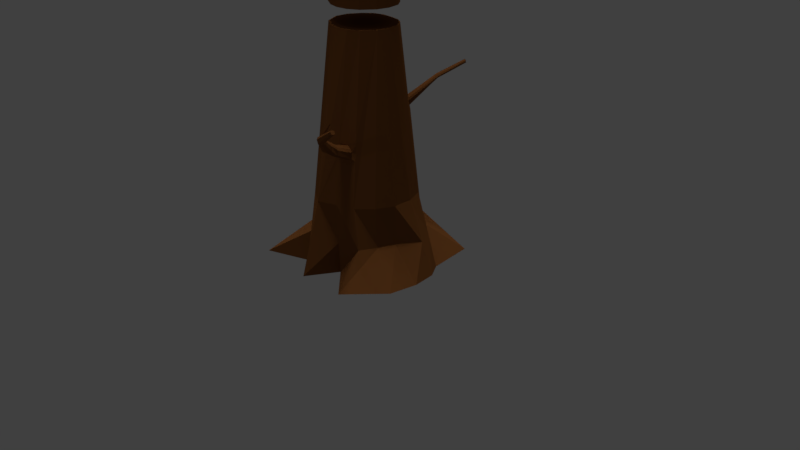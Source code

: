 # Source: Model_Tree_Trunk_001.blend  (saved by Blender 2.79.0; exported with 4.5.12 LTS)
import bpy
from mathutils import Matrix  # noqa: F401  (used for matrix-valued properties, if any)

bpy.ops.wm.read_factory_settings(use_empty=True)
scene = bpy.context.scene
scene.name = 'Scene'

# ---- collections
col_collection_1 = bpy.data.collections.new('Collection 1'); scene.collection.children.link(col_collection_1)

# ---- materials (node trees are filled in below, after node groups)
mat_material_001 = bpy.data.materials.new('Material.001')
mat_material_001.alpha_threshold = 0.0
mat_material_001.use_transparent_shadow = False
mat_material_001.roughness = 0.5
mat_material = bpy.data.materials.new('Material')
mat_material.alpha_threshold = 0.0
mat_material.use_transparent_shadow = False
mat_material.diffuse_color = (0.1845, 0.0676, 0.01883, 1.0)
mat_material.roughness = 0.5

# ---- material node trees

# ---- world
world_world = bpy.data.worlds.new('World'); scene.world = world_world
world_world.color = (0.05088, 0.05088, 0.05088)
world_world.use_sun_shadow = False
world_world.sun_shadow_jitter_overblur = 0.0
world_world.cycles.sampling_method = 'MANUAL'

# ---- cameras
cam_camera = bpy.data.cameras.new('Camera')
cam_camera.clip_end = 100.0
cam_camera.lens = 35.0
cam_camera.sensor_width = 32.0
cam_camera.sensor_height = 18.0
cam_camera.ortho_scale = 7.314
cam_camera.dof.focus_distance = 0.0
cam_camera.dof.aperture_fstop = 128.0

# ---- lights
light_point_003 = bpy.data.lights.new('Point.003', 'SUN')
light_point_003.transmission_factor = 0.0
light_point_003.angle = 0.1993
light_point_003.energy = 1.0
light_point_003.shadow_buffer_clip_start = 0.5
light_point_003.shadow_soft_size = 0.1
light_point_003.shadow_cascade_max_distance = 1000.0
light_point_002 = bpy.data.lights.new('Point.002', 'POINT')
light_point_002.transmission_factor = 0.0
light_point_002.energy = 100.0
light_point_002.shadow_buffer_clip_start = 0.5
light_point_002.shadow_soft_size = 0.1
light_point_002.shadow_maximum_resolution = 0.006
light_point_002.use_absolute_resolution = True
light_point_001 = bpy.data.lights.new('Point.001', 'POINT')
light_point_001.transmission_factor = 0.0
light_point_001.energy = 100.0
light_point_001.shadow_buffer_clip_start = 0.5
light_point_001.shadow_soft_size = 0.1
light_point_001.shadow_maximum_resolution = 0.006
light_point_001.use_absolute_resolution = True
light_point = bpy.data.lights.new('Point', 'POINT')
light_point.transmission_factor = 0.0
light_point.energy = 100.0
light_point.shadow_buffer_clip_start = 0.5
light_point.shadow_soft_size = 0.1
light_point.shadow_maximum_resolution = 0.006
light_point.use_absolute_resolution = True

# ---- meshes
me_sphere_002 = bpy.data.meshes.new('Sphere.002')
me_sphere_002.from_pydata([(0.04589, -0.1028, 0.06391), (0.07775, -0.08444, 0.06391), (0.1054, -0.04764, 0.06391), (0.1117, -0.01101, 0.06391), (0.1024, 0.03174, 0.06391), (0.07733, 0.06243, 0.06391), (0.05324, 0.07671, 0.06387), (0.02208, 0.08329, 0.06387), (-0.01679, 0.08719, 0.06384), (-0.04934, 0.07853, 0.06387), (-0.075, 0.05415, 0.06386), (-0.09526, 0.01799, 0.06389), (-0.09671, -0.02285, 0.06391), (-0.07049, -0.07129, 0.06391), (-0.02679, -0.09732, 0.06391), (0.009103, -0.1066, 0.06391), (0.03691, -0.07216, 0.7305), (0.05588, -0.05731, 0.7305), (0.07123, -0.03549, 0.7305), (0.07642, -0.01507, 0.7305), (0.07335, 0.01833, 0.7305), (0.05971, 0.04062, 0.7305), (0.04088, 0.04974, 0.7306), (0.01921, 0.05567, 0.7305), (-0.005517, 0.0565, 0.7305), (-0.02521, 0.04809, 0.7305), (-0.04165, 0.0325, 0.7306), (-0.05655, 0.006423, 0.7304), (-0.05979, -0.02046, 0.7303), (-0.04805, -0.05006, 0.7305), (-0.01985, -0.07111, 0.7305), (0.003705, -0.07473, 0.7305)], [], [(1, 2, 18, 17), (2, 3, 19, 18), (3, 4, 20, 19), (4, 5, 21, 20), (5, 6, 22, 21), (6, 7, 23, 22), (7, 8, 24, 23), (8, 9, 25, 24), (9, 10, 26, 25), (10, 11, 27, 26), (11, 27, 28, 12), (12, 28, 29, 13), (13, 14, 30, 29), (14, 15, 31, 30), (31, 15, 0, 16), (0, 1, 17, 16), (0, 15, 14, 13, 12, 11, 10, 9, 8, 7, 6, 5, 4, 3, 2, 1), (30, 31, 16, 17, 18, 19, 20, 21, 22, 23, 24, 25, 26, 27, 28, 29)])
me_sphere_002.polygons.foreach_set('material_index', [1, 1, 1, 1, 1, 1, 1, 1, 1, 1, 1, 1, 1, 1, 1, 1, 1, 1])
_uv = me_sphere_002.uv_layers.new(name='UVMap')
_uv.uv.foreach_set('vector', [0.5512, 0.2163, 0.5445, 0.2134, 0.5918, 0.07482, 0.6067, 0.07898, 0.5445, 0.2134, 0.535, 0.2098, 0.5764, 0.07174, 0.5918, 0.07482, 0.6627, 0.3113, 0.6564, 0.302, 0.7728, 0.2144, 0.7803, 0.228, 0.6564, 0.302, 0.6507, 0.2941, 0.765, 0.2008, 0.7728, 0.2144, 0.6507, 0.2941, 0.6431, 0.2851, 0.7557, 0.1867, 0.765, 0.2008, 0.6431, 0.2851, 0.6372, 0.2774, 0.7461, 0.174, 0.7557, 0.1867, 0.6372, 0.2774, 0.6309, 0.2702, 0.7337, 0.1595, 0.7461, 0.174, 0.6309, 0.2702, 0.6236, 0.2637, 0.7187, 0.1465, 0.7337, 0.1595, 0.6236, 0.2637, 0.6133, 0.2552, 0.7054, 0.1357, 0.7187, 0.1465, 0.6133, 0.2552, 0.6009, 0.2473, 0.6951, 0.1277, 0.7054, 0.1357, 0.6009, 0.2473, 0.6951, 0.1277, 0.6796, 0.1102, 0.5928, 0.2392, 0.5928, 0.2392, 0.6796, 0.1102, 0.6619, 0.1045, 0.5837, 0.2333, 0.5837, 0.2333, 0.5757, 0.2285, 0.6509, 0.0981, 0.6619, 0.1045, 0.5757, 0.2285, 0.5678, 0.2242, 0.6367, 0.09051, 0.6509, 0.0981, 0.6367, 0.09051, 0.5678, 0.2242, 0.5587, 0.2198, 0.6218, 0.08396, 0.5587, 0.2198, 0.5512, 0.2163, 0.6067, 0.07898, 0.6218, 0.08396, 0.2877, 0.5215, 0.298, 0.5256, 0.3077, 0.5266, 0.3173, 0.5235, 0.3276, 0.5175, 0.226, 0.008337, 0.2358, 0.02227, 0.2487, 0.02912, 0.2585, 0.03203, 0.2687, 0.03261, 0.2787, 0.03005, 0.2901, 0.02279, 0.2966, 0.01362, 0.2662, 0.503, 0.2731, 0.513, 0.2795, 0.5179, 0.6509, 0.0981, 0.6367, 0.09051, 0.6218, 0.08396, 0.6067, 0.07898, 0.5918, 0.07482, 0.7803, 0.228, 0.7728, 0.2144, 0.765, 0.2008, 0.7557, 0.1867, 0.7461, 0.174, 0.7337, 0.1595, 0.7187, 0.1465, 0.7054, 0.1357, 0.6951, 0.1277, 0.6796, 0.1102, 0.6619, 0.1045])
me_sphere_002.materials.append(mat_material_001)
me_sphere_002.materials.append(mat_material)
me_sphere_002.use_remesh_preserve_volume = False
me_sphere_002.use_remesh_preserve_attributes = False
me_sphere_002.use_mirror_vertex_groups = False
me_sphere_002.update()
me_sphere_001 = bpy.data.meshes.new('Sphere.001')
me_sphere_001.from_pydata([(0.0221, 0.0833, 0.05448), (0.05324, 0.07672, 0.05448), (0.07734, 0.06242, 0.05448), (0.1024, 0.03175, 0.05448), (0.1118, -0.01099, 0.05448), (0.1054, -0.04764, 0.05448), (0.07779, -0.08445, 0.05453), (0.0459, -0.1029, 0.05453), (0.009128, -0.1065, 0.05456), (-0.02677, -0.09735, 0.05453), (-0.07049, -0.07128, 0.05453), (-0.09672, -0.02285, 0.05451), (-0.09526, 0.01801, 0.05448), (-0.07501, 0.05416, 0.05448), (-0.04936, 0.07852, 0.05448), (-0.0168, 0.0872, 0.05448), (0.02614, 0.1151, -0.9453), (0.0688, 0.1061, -0.9453), (0.1018, 0.08643, -0.9453), (0.136, 0.04458, -0.9453), (0.1488, -0.01384, -0.9453), (0.1401, -0.06395, -0.9453), (0.1021, -0.1146, -0.9455), (0.05873, -0.1394, -0.9453), (0.008482, -0.1444, -0.9453), (-0.04059, -0.1319, -0.9453), (-0.1004, -0.09623, -0.9454), (-0.1362, -0.03008, -0.945), (-0.1342, 0.02574, -0.9448), (-0.1066, 0.07519, -0.9453), (-0.0715, 0.1085, -0.9453), (-0.02696, 0.1204, -0.9453), (0.1234, 0.03975, -0.5722), (0.1348, -0.01277, -0.5691), (0.1257, 0.03701, -0.651), (0.1353, -0.009322, -0.6528), (0.0089, -0.1199, -0.2987), (-0.0315, -0.1069, -0.2857), (-0.08105, -0.0801, -0.2987), (0.01575, -0.1175, -0.2144), (-0.03047, -0.1066, -0.2135), (-0.0785, -0.07797, -0.2136), (0.1353, 0.0158, -0.6622), (0.1231, 0.04412, -0.6118), (0.1354, -0.01632, -0.6076), (0.1291, 0.01349, -0.5548), (0.1458, -0.007333, -0.5752), (0.1432, 0.01361, -0.5615), (0.1486, -0.01009, -0.606), (0.1413, 0.03429, -0.5756), (0.1446, 0.03819, -0.6097), (0.1505, -0.002973, -0.636), (0.1506, 0.01556, -0.6461), (0.1475, 0.03324, -0.6393), (0.1877, 0.01402, -0.5753), (0.185, 0.02744, -0.5674), (0.1926, 0.01231, -0.5932), (0.1858, 0.04087, -0.5762), (0.1915, 0.04341, -0.5959), (0.197, 0.01696, -0.6108), (0.1985, 0.02885, -0.6166), (0.1962, 0.04029, -0.6132), (0.251, 0.03161, -0.5284), (0.2492, 0.04052, -0.5231), (0.2543, 0.03048, -0.5403), (0.2497, 0.04943, -0.529), (0.2535, 0.05111, -0.5421), (0.2572, 0.03357, -0.552), (0.2582, 0.04146, -0.5558), (0.2567, 0.04905, -0.5535), (0.3138, 0.05216, -0.4771), (0.315, 0.05877, -0.4743), (0.3154, 0.0481, -0.4849), (0.3173, 0.06277, -0.4789), (0.3198, 0.05978, -0.4877), (0.3177, 0.0466, -0.4929), (0.3201, 0.04987, -0.496), (0.321, 0.05533, -0.4951), (0.383, -0.007995, -0.4052), (0.3838, -0.003468, -0.4033), (0.3841, -0.01078, -0.4106), (0.3855, -0.0007332, -0.4065), (0.3871, -0.002779, -0.4125), (0.3857, -0.01181, -0.416), (0.3873, -0.009564, -0.4182), (0.388, -0.005828, -0.4176), (-0.04528, -0.1259, -0.2268), (-0.04501, -0.1206, -0.286), (-0.07538, -0.1026, -0.2248), (-0.07869, -0.1053, -0.2899), (-0.05958, -0.1172, -0.2129), (-0.08456, -0.1018, -0.258), (-0.04202, -0.1258, -0.2606), (-0.05982, -0.1099, -0.2959), (-0.05449, -0.09229, -0.1967), (-0.08595, -0.07752, -0.2557), (-0.05635, -0.09482, -0.2987), (-0.03106, -0.1081, -0.2561), (-0.08005, -0.1773, -0.2633), (-0.08561, -0.1751, -0.2817), (-0.1078, -0.1544, -0.2577), (-0.1089, -0.1602, -0.2812), (-0.09673, -0.1663, -0.2878), (-0.08438, -0.1652, -0.2271), (-0.07714, -0.1743, -0.2384), (-0.09612, -0.1536, -0.2349), (-0.1223, -0.22, -0.2512), (-0.1269, -0.219, -0.2627), (-0.1388, -0.204, -0.2469), (-0.1411, -0.2084, -0.2617), (-0.134, -0.2131, -0.2663), (-0.1225, -0.2109, -0.2283), (-0.1189, -0.2175, -0.2356), (-0.13, -0.2032, -0.233), (-0.1625, -0.2582, -0.2334), (-0.1654, -0.259, -0.2408), (-0.1767, -0.2539, -0.2305), (-0.1768, -0.2572, -0.2401), (-0.1713, -0.2578, -0.2431), (-0.1652, -0.2529, -0.2186), (-0.1612, -0.2555, -0.2233), (-0.1718, -0.2507, -0.2216), (-0.1818, -0.3196, -0.2131), (-0.1832, -0.32, -0.2166), (-0.1885, -0.3176, -0.2117), (-0.1886, -0.3191, -0.2162), (-0.186, -0.3194, -0.2177), (-0.1831, -0.3171, -0.2061), (-0.1812, -0.3183, -0.2083), (-0.1862, -0.3161, -0.2075), (0.005655, -0.1471, -0.2164), (0.00136, -0.1487, -0.2798), (-0.02777, -0.1443, -0.2507), (-0.02537, -0.1446, -0.2722), (-0.02347, -0.1382, -0.2175), (-0.01645, -0.1189, -0.2986), (-0.01436, -0.147, -0.2814), (0.0228, -0.1193, -0.2572), (0.01087, -0.1473, -0.252), (-0.009587, -0.107, -0.2082), (-0.01, -0.1464, -0.2106), (-0.00103, -0.164, -0.2411), (-0.0105, -0.1683, -0.2589), (-0.02735, -0.1586, -0.2374), (-0.02789, -0.1621, -0.2521), (-0.02138, -0.166, -0.2589), (-0.01116, -0.1557, -0.2114), (-0.001009, -0.1584, -0.2166), (-0.02063, -0.15, -0.2162)], [], [(34, 42, 35, 20, 19), (36, 135, 37, 25, 24), (37, 96, 38, 26, 25), (32, 45, 47, 49), (0, 15, 14, 13, 12, 11, 10, 9, 8, 7, 6, 5, 4, 3, 2, 1), (30, 31, 16, 17, 18, 19, 20, 21, 22, 23, 24, 25, 26, 27, 28, 29), (139, 40, 134, 140), (37, 97, 92, 87), (15, 31, 30, 14), (14, 30, 29, 13), (12, 28, 29, 13), (11, 27, 28, 12), (11, 27, 26, 38, 95, 41, 10), (36, 24, 23, 7, 8, 39, 137), (9, 10, 41, 94, 40), (8, 9, 40, 139, 39), (7, 23, 22, 6), (6, 22, 21, 5), (5, 21, 20, 35, 44, 33, 4), (33, 45, 32, 3, 4), (32, 43, 34, 19, 18, 2, 3), (2, 18, 17, 1), (31, 15, 0, 16), (1, 17, 16, 0), (53, 50, 58, 61), (44, 35, 51, 48), (43, 32, 49, 50), (34, 43, 50, 53), (42, 34, 53, 52), (35, 42, 52, 51), (33, 44, 48, 46), (45, 33, 46, 47), (59, 60, 68, 67), (52, 53, 61, 60), (50, 49, 57, 58), (47, 46, 54, 55), (49, 47, 55, 57), (48, 51, 59, 56), (51, 52, 60, 59), (46, 48, 56, 54), (65, 63, 71, 73), (54, 56, 64, 62), (61, 58, 66, 69), (60, 61, 69, 68), (58, 57, 65, 66), (55, 54, 62, 63), (57, 55, 63, 65), (56, 59, 67, 64), (76, 77, 85, 84), (64, 67, 75, 72), (67, 68, 76, 75), (62, 64, 72, 70), (69, 66, 74, 77), (68, 69, 77, 76), (66, 65, 73, 74), (63, 62, 70, 71), (81, 79, 78, 80, 83, 84, 85, 82), (74, 73, 81, 82), (71, 70, 78, 79), (73, 71, 79, 81), (72, 75, 83, 80), (75, 76, 84, 83), (70, 72, 80, 78), (77, 74, 82, 85), (86, 90, 103, 104), (40, 86, 92, 97), (40, 94, 90, 86), (41, 88, 90, 94), (37, 87, 93, 96), (89, 38, 96, 93), (38, 89, 91, 95), (88, 41, 95, 91), (101, 102, 110, 109), (91, 89, 101, 100), (92, 86, 104, 98), (90, 88, 105, 103), (93, 87, 99, 102), (89, 93, 102, 101), (87, 92, 98, 99), (88, 91, 100, 105), (111, 113, 121, 119), (105, 100, 108, 113), (104, 103, 111, 112), (100, 101, 109, 108), (98, 104, 112, 106), (103, 105, 113, 111), (102, 99, 107, 110), (99, 98, 106, 107), (114, 120, 128, 122), (110, 107, 115, 118), (107, 106, 114, 115), (109, 110, 118, 117), (113, 108, 116, 121), (112, 111, 119, 120), (108, 109, 117, 116), (106, 112, 120, 114), (128, 127, 129, 124, 125, 126, 123, 122), (119, 121, 129, 127), (118, 115, 123, 126), (115, 114, 122, 123), (117, 118, 126, 125), (121, 116, 124, 129), (120, 119, 127, 128), (116, 117, 125, 124), (133, 136, 145, 144), (137, 39, 130, 138), (135, 36, 131, 136), (40, 97, 132, 134), (97, 37, 133, 132), (37, 135, 136, 133), (36, 137, 138, 131), (39, 139, 140, 130), (147, 146, 148, 143, 144, 145, 142, 141), (131, 138, 141, 142), (138, 130, 147, 141), (130, 140, 146, 147), (132, 133, 144, 143), (140, 134, 148, 146), (134, 132, 143, 148), (136, 131, 142, 145)])
_uv = me_sphere_001.uv_layers.new(name='UVMap')
_uv.uv.foreach_set('vector', [0.7509, 0.2488, 0.7473, 0.2425, 0.7437, 0.2363, 0.7728, 0.2144, 0.7803, 0.228, 0.6566, 0.2425, 0.652, 0.2384, 0.6474, 0.2344, 0.7187, 0.1465, 0.7337, 0.1595, 0.6474, 0.2344, 0.6419, 0.2299, 0.6363, 0.2253, 0.7054, 0.1357, 0.7187, 0.1465, 0.7215, 0.2696, 0.718, 0.2639, 0.718, 0.2639, 0.7215, 0.2696, 0.2877, 0.5215, 0.298, 0.5256, 0.3077, 0.5266, 0.3173, 0.5235, 0.3276, 0.5175, 0.226, 0.008337, 0.2358, 0.02227, 0.2487, 0.02912, 0.2585, 0.03203, 0.2687, 0.03261, 0.2787, 0.03005, 0.2901, 0.02279, 0.2966, 0.01362, 0.2662, 0.503, 0.2731, 0.513, 0.2795, 0.5179, 0.6509, 0.0981, 0.6367, 0.09051, 0.6218, 0.08396, 0.6067, 0.07898, 0.5918, 0.07482, 0.7803, 0.228, 0.7728, 0.2144, 0.765, 0.2008, 0.7557, 0.1867, 0.7461, 0.174, 0.7337, 0.1595, 0.7187, 0.1465, 0.7054, 0.1357, 0.6951, 0.1277, 0.6796, 0.1102, 0.6619, 0.1045, 0.6396, 0.2527, 0.6355, 0.249, 0.6355, 0.249, 0.6396, 0.2527, 0.6474, 0.2344, 0.6415, 0.2417, 0.6415, 0.2417, 0.6474, 0.2344, 0.5678, 0.2242, 0.6367, 0.09051, 0.6509, 0.0981, 0.5757, 0.2285, 0.5757, 0.2285, 0.6509, 0.0981, 0.6619, 0.1045, 0.5837, 0.2333, 0.5928, 0.2392, 0.6796, 0.1102, 0.6619, 0.1045, 0.5837, 0.2333, 0.6009, 0.2473, 0.6951, 0.1277, 0.6796, 0.1102, 0.5928, 0.2392, 0.6009, 0.2473, 0.6951, 0.1277, 0.7054, 0.1357, 0.6363, 0.2253, 0.6306, 0.2328, 0.6248, 0.2403, 0.6133, 0.2552, 0.6566, 0.2425, 0.7337, 0.1595, 0.7461, 0.174, 0.6372, 0.2774, 0.6309, 0.2702, 0.6437, 0.2564, 0.6501, 0.2494, 0.6236, 0.2637, 0.6133, 0.2552, 0.6248, 0.2403, 0.6302, 0.2446, 0.6355, 0.249, 0.6309, 0.2702, 0.6236, 0.2637, 0.6355, 0.249, 0.6396, 0.2527, 0.6437, 0.2564, 0.6372, 0.2774, 0.7461, 0.174, 0.7557, 0.1867, 0.6431, 0.2851, 0.6431, 0.2851, 0.7557, 0.1867, 0.765, 0.2008, 0.6507, 0.2941, 0.6507, 0.2941, 0.765, 0.2008, 0.7728, 0.2144, 0.7437, 0.2363, 0.7292, 0.2472, 0.7146, 0.2582, 0.6564, 0.302, 0.7146, 0.2582, 0.718, 0.2639, 0.7215, 0.2696, 0.6627, 0.3113, 0.6564, 0.302, 0.5557, 0.1408, 0.5609, 0.1235, 0.5661, 0.1063, 0.5764, 0.07174, 0.5918, 0.07482, 0.5445, 0.2134, 0.535, 0.2098, 0.5445, 0.2134, 0.5918, 0.07482, 0.6067, 0.07898, 0.5512, 0.2163, 0.6367, 0.09051, 0.5678, 0.2242, 0.5587, 0.2198, 0.6218, 0.08396, 0.5512, 0.2163, 0.6067, 0.07898, 0.6218, 0.08396, 0.5587, 0.2198, 0.5661, 0.1063, 0.5609, 0.1235, 0.5609, 0.1235, 0.5661, 0.1063, 0.7292, 0.2472, 0.7437, 0.2363, 0.7437, 0.2363, 0.7292, 0.2472, 0.5609, 0.1235, 0.5557, 0.1408, 0.5557, 0.1408, 0.5609, 0.1235, 0.5661, 0.1063, 0.5609, 0.1235, 0.5609, 0.1235, 0.5661, 0.1063, 0.7473, 0.2425, 0.7509, 0.2488, 0.7509, 0.2488, 0.7473, 0.2425, 0.7437, 0.2363, 0.7473, 0.2425, 0.7473, 0.2425, 0.7437, 0.2363, 0.7146, 0.2582, 0.7292, 0.2472, 0.7292, 0.2472, 0.7146, 0.2582, 0.718, 0.2639, 0.7146, 0.2582, 0.7146, 0.2582, 0.718, 0.2639, 0.7437, 0.2363, 0.7473, 0.2425, 0.7473, 0.2425, 0.7437, 0.2363, 0.7473, 0.2425, 0.7509, 0.2488, 0.7509, 0.2488, 0.7473, 0.2425, 0.5609, 0.1235, 0.5557, 0.1408, 0.5557, 0.1408, 0.5609, 0.1235, 0.718, 0.2639, 0.7146, 0.2582, 0.7146, 0.2582, 0.718, 0.2639, 0.7215, 0.2696, 0.718, 0.2639, 0.718, 0.2639, 0.7215, 0.2696, 0.7292, 0.2472, 0.7437, 0.2363, 0.7437, 0.2363, 0.7292, 0.2472, 0.7437, 0.2363, 0.7473, 0.2425, 0.7473, 0.2425, 0.7437, 0.2363, 0.7146, 0.2582, 0.7292, 0.2472, 0.7292, 0.2472, 0.7146, 0.2582, 0.7215, 0.2696, 0.718, 0.2639, 0.718, 0.2639, 0.7215, 0.2696, 0.7146, 0.2582, 0.7292, 0.2472, 0.7292, 0.2472, 0.7146, 0.2582, 0.5661, 0.1063, 0.5609, 0.1235, 0.5609, 0.1235, 0.5661, 0.1063, 0.7473, 0.2425, 0.7509, 0.2488, 0.7509, 0.2488, 0.7473, 0.2425, 0.5609, 0.1235, 0.5557, 0.1408, 0.5557, 0.1408, 0.5609, 0.1235, 0.718, 0.2639, 0.7146, 0.2582, 0.7146, 0.2582, 0.718, 0.2639, 0.7215, 0.2696, 0.718, 0.2639, 0.718, 0.2639, 0.7215, 0.2696, 0.7292, 0.2472, 0.7437, 0.2363, 0.7437, 0.2363, 0.7292, 0.2472, 0.7473, 0.2425, 0.7509, 0.2488, 0.7509, 0.2488, 0.7473, 0.2425, 0.7292, 0.2472, 0.7437, 0.2363, 0.7437, 0.2363, 0.7292, 0.2472, 0.7437, 0.2363, 0.7473, 0.2425, 0.7473, 0.2425, 0.7437, 0.2363, 0.7146, 0.2582, 0.7292, 0.2472, 0.7292, 0.2472, 0.7146, 0.2582, 0.5661, 0.1063, 0.5609, 0.1235, 0.5609, 0.1235, 0.5661, 0.1063, 0.7473, 0.2425, 0.7509, 0.2488, 0.7509, 0.2488, 0.7473, 0.2425, 0.5609, 0.1235, 0.5557, 0.1408, 0.5557, 0.1408, 0.5609, 0.1235, 0.718, 0.2639, 0.7146, 0.2582, 0.7146, 0.2582, 0.718, 0.2639, 0.7215, 0.2696, 0.718, 0.2639, 0.7146, 0.2582, 0.7292, 0.2472, 0.7437, 0.2363, 0.7473, 0.2425, 0.7509, 0.2488, 0.7362, 0.2592, 0.5609, 0.1235, 0.5557, 0.1408, 0.5557, 0.1408, 0.5609, 0.1235, 0.718, 0.2639, 0.7146, 0.2582, 0.7146, 0.2582, 0.718, 0.2639, 0.7215, 0.2696, 0.718, 0.2639, 0.718, 0.2639, 0.7215, 0.2696, 0.7292, 0.2472, 0.7437, 0.2363, 0.7437, 0.2363, 0.7292, 0.2472, 0.7437, 0.2363, 0.7473, 0.2425, 0.7473, 0.2425, 0.7437, 0.2363, 0.7146, 0.2582, 0.7292, 0.2472, 0.7292, 0.2472, 0.7146, 0.2582, 0.5661, 0.1063, 0.5609, 0.1235, 0.5609, 0.1235, 0.5661, 0.1063, 0.6355, 0.249, 0.6302, 0.2446, 0.6302, 0.2446, 0.6355, 0.249, 0.6355, 0.249, 0.6355, 0.249, 0.6415, 0.2417, 0.6415, 0.2417, 0.6355, 0.249, 0.6302, 0.2446, 0.6302, 0.2446, 0.6355, 0.249, 0.6248, 0.2403, 0.6248, 0.2403, 0.6302, 0.2446, 0.6302, 0.2446, 0.6474, 0.2344, 0.6474, 0.2344, 0.6419, 0.2299, 0.6419, 0.2299, 0.6363, 0.2253, 0.6363, 0.2253, 0.6419, 0.2299, 0.6419, 0.2299, 0.6363, 0.2253, 0.6363, 0.2253, 0.6306, 0.2328, 0.6306, 0.2328, 0.6248, 0.2403, 0.6248, 0.2403, 0.6306, 0.2328, 0.6306, 0.2328, 0.6363, 0.2253, 0.6419, 0.2299, 0.6419, 0.2299, 0.6363, 0.2253, 0.6306, 0.2328, 0.6363, 0.2253, 0.6363, 0.2253, 0.6306, 0.2328, 0.6415, 0.2417, 0.6355, 0.249, 0.6355, 0.249, 0.6415, 0.2417, 0.6302, 0.2446, 0.6248, 0.2403, 0.6248, 0.2403, 0.6302, 0.2446, 0.6419, 0.2299, 0.6474, 0.2344, 0.6474, 0.2344, 0.6419, 0.2299, 0.6363, 0.2253, 0.6419, 0.2299, 0.6419, 0.2299, 0.6363, 0.2253, 0.6474, 0.2344, 0.6415, 0.2417, 0.6415, 0.2417, 0.6474, 0.2344, 0.6248, 0.2403, 0.6306, 0.2328, 0.6306, 0.2328, 0.6248, 0.2403, 0.6302, 0.2446, 0.6248, 0.2403, 0.6248, 0.2403, 0.6302, 0.2446, 0.6248, 0.2403, 0.6306, 0.2328, 0.6306, 0.2328, 0.6248, 0.2403, 0.6355, 0.249, 0.6302, 0.2446, 0.6302, 0.2446, 0.6355, 0.249, 0.6306, 0.2328, 0.6363, 0.2253, 0.6363, 0.2253, 0.6306, 0.2328, 0.6415, 0.2417, 0.6355, 0.249, 0.6355, 0.249, 0.6415, 0.2417, 0.6302, 0.2446, 0.6248, 0.2403, 0.6248, 0.2403, 0.6302, 0.2446, 0.6419, 0.2299, 0.6474, 0.2344, 0.6474, 0.2344, 0.6419, 0.2299, 0.6474, 0.2344, 0.6415, 0.2417, 0.6415, 0.2417, 0.6474, 0.2344, 0.6415, 0.2417, 0.6355, 0.249, 0.6355, 0.249, 0.6415, 0.2417, 0.6419, 0.2299, 0.6474, 0.2344, 0.6474, 0.2344, 0.6419, 0.2299, 0.6474, 0.2344, 0.6415, 0.2417, 0.6415, 0.2417, 0.6474, 0.2344, 0.6363, 0.2253, 0.6419, 0.2299, 0.6419, 0.2299, 0.6363, 0.2253, 0.6248, 0.2403, 0.6306, 0.2328, 0.6306, 0.2328, 0.6248, 0.2403, 0.6355, 0.249, 0.6302, 0.2446, 0.6302, 0.2446, 0.6355, 0.249, 0.6306, 0.2328, 0.6363, 0.2253, 0.6363, 0.2253, 0.6306, 0.2328, 0.6415, 0.2417, 0.6355, 0.249, 0.6355, 0.249, 0.6415, 0.2417, 0.6355, 0.249, 0.6302, 0.2446, 0.6248, 0.2403, 0.6306, 0.2328, 0.6363, 0.2253, 0.6419, 0.2299, 0.6474, 0.2344, 0.6415, 0.2417, 0.6302, 0.2446, 0.6248, 0.2403, 0.6248, 0.2403, 0.6302, 0.2446, 0.6419, 0.2299, 0.6474, 0.2344, 0.6474, 0.2344, 0.6419, 0.2299, 0.6474, 0.2344, 0.6415, 0.2417, 0.6415, 0.2417, 0.6474, 0.2344, 0.6363, 0.2253, 0.6419, 0.2299, 0.6419, 0.2299, 0.6363, 0.2253, 0.6248, 0.2403, 0.6306, 0.2328, 0.6306, 0.2328, 0.6248, 0.2403, 0.6355, 0.249, 0.6302, 0.2446, 0.6302, 0.2446, 0.6355, 0.249, 0.6306, 0.2328, 0.6363, 0.2253, 0.6363, 0.2253, 0.6306, 0.2328, 0.6474, 0.2344, 0.652, 0.2384, 0.652, 0.2384, 0.6474, 0.2344, 0.6501, 0.2494, 0.6437, 0.2564, 0.6437, 0.2564, 0.6501, 0.2494, 0.652, 0.2384, 0.6566, 0.2425, 0.6566, 0.2425, 0.652, 0.2384, 0.6355, 0.249, 0.6415, 0.2417, 0.6415, 0.2417, 0.6355, 0.249, 0.6415, 0.2417, 0.6474, 0.2344, 0.6474, 0.2344, 0.6415, 0.2417, 0.6474, 0.2344, 0.652, 0.2384, 0.652, 0.2384, 0.6474, 0.2344, 0.6566, 0.2425, 0.6501, 0.2494, 0.6501, 0.2494, 0.6566, 0.2425, 0.6437, 0.2564, 0.6396, 0.2527, 0.6396, 0.2527, 0.6437, 0.2564, 0.6437, 0.2564, 0.6396, 0.2527, 0.6355, 0.249, 0.6415, 0.2417, 0.6474, 0.2344, 0.652, 0.2384, 0.6566, 0.2425, 0.6501, 0.2494, 0.6566, 0.2425, 0.6501, 0.2494, 0.6501, 0.2494, 0.6566, 0.2425, 0.6501, 0.2494, 0.6437, 0.2564, 0.6437, 0.2564, 0.6501, 0.2494, 0.6437, 0.2564, 0.6396, 0.2527, 0.6396, 0.2527, 0.6437, 0.2564, 0.6415, 0.2417, 0.6474, 0.2344, 0.6474, 0.2344, 0.6415, 0.2417, 0.6396, 0.2527, 0.6355, 0.249, 0.6355, 0.249, 0.6396, 0.2527, 0.6355, 0.249, 0.6415, 0.2417, 0.6415, 0.2417, 0.6355, 0.249, 0.652, 0.2384, 0.6566, 0.2425, 0.6566, 0.2425, 0.652, 0.2384])
me_sphere_001.materials.append(mat_material)
me_sphere_001.use_remesh_preserve_volume = False
me_sphere_001.use_remesh_preserve_attributes = False
me_sphere_001.use_mirror_vertex_groups = False
me_sphere_001.update()
me_sphere = bpy.data.meshes.new('Sphere')
me_sphere.from_pydata([(0.0, -3.258e-07, -2.0), (0.0262, 0.1151, -1.0), (0.03806, 0.3222, -1.999), (0.06877, 0.1061, -1.0), (0.2505, 0.3302, -1.999), (0.1017, 0.08651, -1.0), (0.2762, 0.1279, -1.999), (0.136, 0.04459, -1.0), (0.3167, 0.06319, -1.999), (0.1488, -0.01384, -1.0), (0.3286, -0.03806, -1.999), (0.1401, -0.06393, -1.0), (0.3076, -0.161, -1.999), (0.1023, -0.1142, -1.0), (0.1712, -0.3141, -1.999), (0.05874, -0.1394, -1.0), (0.03806, -0.1913, -1.999), (0.008471, -0.1444, -1.0), (-0.03806, -0.3254, -1.999), (-0.0406, -0.1319, -1.0), (-0.1254, -0.2223, -1.999), (-0.1004, -0.09625, -1.0), (-0.3193, -0.2958, -1.999), (-0.1362, -0.03005, -1.0), (-0.2557, -0.07723, -1.999), (-0.1342, 0.02581, -1.0), (-0.3125, 0.04004, -1.999), (-0.1065, 0.07522, -1.0), (-0.2149, 0.142, -1.999), (-0.07148, 0.1085, -1.0), (-0.2581, 0.3271, -1.999), (-0.02698, 0.1204, -1.0), (-0.03806, 0.2882, -1.999), (0.04411, 0.2012, -1.689), (0.1184, 0.1736, -1.689), (0.1768, 0.1176, -1.689), (0.2086, 0.03994, -1.689), (0.2096, -0.04377, -1.689), (0.178, -0.1191, -1.689), (0.1183, -0.1787, -1.689), (0.04402, -0.2044, -1.689), (-0.03438, -0.2355, -1.689), (-0.1168, -0.1852, -1.689), (-0.157, -0.112, -1.689), (-0.1931, -0.06687, -1.687), (-0.1709, 0.03926, -1.716), (-0.1521, 0.1205, -1.689), (-0.1051, 0.1626, -1.689), (-0.03487, 0.1976, -1.689), (0.04077, 0.268, -1.86), (0.1359, 0.1814, -1.86), (0.2317, 0.1233, -1.86), (0.2683, 0.05277, -1.86), (0.2099, -0.04062, -1.86), (0.1827, -0.1115, -1.86), (0.1475, -0.1841, -1.86), (0.04073, -0.1972, -1.86), (-0.03641, -0.2851, -1.86), (-0.1215, -0.2057, -1.86), (-0.2015, -0.1401, -1.86), (-0.2276, -0.07259, -1.859), (-0.249, 0.03969, -1.893), (-0.1868, 0.1323, -1.86), (-0.1119, 0.2197, -1.86), (-0.03663, 0.2476, -1.86), (0.04457, 0.1602, -1.313), (0.08331, 0.1455, -1.308), (-0.03106, 0.1736, -1.495), (-0.09658, 0.1489, -1.508), (0.04775, -0.1879, -1.495), (0.1142, -0.1624, -1.495), (-0.09956, 0.1441, -1.463), (-0.0944, 0.1489, -1.463), (0.04101, 0.1583, -1.373), (0.09248, 0.151, -1.361), (-0.0322, 0.1715, -1.418), (-0.09598, 0.1457, -1.425), (-0.07119, 0.1564, -1.499), (-0.06788, 0.1676, -1.523), (-0.03385, 0.1727, -1.463), (-0.02667, 0.1785, -1.464), (-0.05986, 0.1551, -1.407), (-0.0632, 0.1584, -1.421), (0.04898, -0.1825, -1.431), (0.1129, -0.157, -1.431), (-0.0837, 0.1549, -1.489), (-0.03847, 0.1723, -1.492), (-0.08925, 0.147, -1.425), (-0.0413, 0.1681, -1.433), (0.07655, 0.1523, -1.32), (0.05107, 0.1586, -1.321), (0.05335, 0.1677, -1.349), (0.08056, 0.1571, -1.345), (0.1032, 0.2926, -1.246), (0.08916, 0.2994, -1.247), (0.08897, 0.3009, -1.26), (0.105, 0.2924, -1.26), (0.1316, 0.4273, -1.208), (0.1199, 0.4287, -1.209), (0.1234, 0.4329, -1.218), (0.1328, 0.4295, -1.217), (0.1079, 0.2909, -1.253), (0.08076, 0.1515, -1.33), (0.06356, 0.1498, -1.316), (0.09433, 0.2942, -1.244), (0.04754, 0.1648, -1.332), (0.08591, 0.2994, -1.253), (0.1194, 0.4321, -1.214), (0.128, 0.4312, -1.22), (0.09944, 0.2961, -1.262), (0.06855, 0.1659, -1.357), (0.1328, 0.4254, -1.214), (0.1251, 0.427, -1.204), (-0.06083, 0.2081, -1.443), (-0.0746, 0.1965, -1.435), (-0.1006, 0.1834, -1.458), (-0.09598, 0.1901, -1.474), (-0.05889, 0.2131, -1.462), (-0.06509, 0.2121, -1.479), (-0.08762, 0.1937, -1.481), (-0.09272, 0.1827, -1.436), (0.05884, -0.1767, -1.439), (0.09414, -0.1666, -1.448), (0.06054, -0.1855, -1.483), (0.1023, -0.1707, -1.485), (0.08058, -0.1694, -1.435), (0.08093, -0.1682, -1.426), (0.04576, -0.1872, -1.463), (0.0531, -0.1833, -1.455), (0.1018, -0.1654, -1.461), (0.1155, -0.1566, -1.464), (0.08257, -0.1786, -1.492), (0.08099, -0.1752, -1.503), (0.0673, 0.1529, -1.388), (0.03677, 0.1571, -1.348), (0.06293, 0.1489, -1.304), (0.08928, 0.1444, -1.334), (0.0982, -0.2433, -1.408), (0.1105, -0.2435, -1.417), (0.1081, -0.2641, -1.447), (0.1221, -0.255, -1.442), (0.08016, -0.2606, -1.423), (0.08997, -0.2688, -1.442), (0.1183, -0.2453, -1.426), (0.08219, -0.2514, -1.412), (0.1141, -0.2937, -1.376), (0.1261, -0.2895, -1.385), (0.1317, -0.3091, -1.416), (0.1417, -0.2959, -1.409), (0.1035, -0.3158, -1.392), (0.1161, -0.3197, -1.411), (0.1343, -0.2884, -1.393), (0.1019, -0.3066, -1.381), (0.1906, -0.3814, -1.314), (0.1964, -0.3769, -1.321), (0.2023, -0.3907, -1.341), (0.2058, -0.3796, -1.338), (0.1882, -0.3992, -1.322), (0.1955, -0.4005, -1.335), (0.2006, -0.3751, -1.328), (0.1858, -0.3928, -1.315), (0.331, -0.4393, -1.238), (0.334, -0.4369, -1.242), (0.3371, -0.4441, -1.252), (0.3389, -0.4383, -1.251), (0.3297, -0.4486, -1.242), (0.3336, -0.4493, -1.25), (0.3362, -0.436, -1.246), (0.3285, -0.4452, -1.239), (0.1505, -0.354, -1.342), (0.1548, -0.3404, -1.343), (0.1657, -0.3701, -1.33), (0.1714, -0.3595, -1.329), (0.1601, -0.3655, -1.335), (0.1631, -0.3499, -1.336), (0.1433, -0.3435, -1.347), (0.1758, -0.368, -1.328), (0.1786, -0.3522, -1.321), (0.1755, -0.3508, -1.324), (0.1663, -0.3507, -1.328), (0.1684, -0.3639, -1.321), (0.1782, -0.364, -1.318), (0.186, -0.3608, -1.316), (0.1837, -0.3567, -1.317), (0.1616, -0.3575, -1.327), (0.2149, -0.3559, -1.269), (0.2133, -0.3552, -1.27), (0.2113, -0.3546, -1.271), (0.2144, -0.3598, -1.268), (0.2162, -0.3611, -1.266), (0.2187, -0.3603, -1.266), (0.2175, -0.3582, -1.267), (0.2123, -0.3572, -1.27)], [], [(32, 64, 49, 2), (49, 33, 34, 50), (0, 32, 2), (49, 50, 4, 2), (31, 75, 81, 76, 29), (2, 4, 0), (50, 51, 6, 4), (5, 35, 34, 74, 136, 66, 3), (4, 6, 0), (51, 52, 8, 6), (9, 37, 36, 7), (6, 8, 0), (52, 53, 10, 8), (11, 38, 37, 9), (8, 10, 0), (13, 84, 130, 70, 39, 38, 11), (10, 12, 0), (53, 54, 12, 10), (17, 41, 40, 69, 127, 83, 15), (12, 14, 0), (54, 55, 14, 12), (14, 16, 0), (55, 56, 16, 14), (69, 40, 39, 70, 132), (18, 20, 0), (56, 57, 18, 16), (19, 42, 41, 17), (16, 18, 0), (57, 58, 20, 18), (21, 43, 42, 19), (58, 59, 22, 20), (23, 44, 43, 21), (20, 22, 0), (59, 60, 24, 22), (23, 44, 45, 25), (22, 24, 0), (60, 61, 26, 24), (25, 45, 46, 27), (24, 26, 0), (61, 62, 28, 26), (29, 76, 71, 68, 47, 46, 27), (26, 28, 0), (62, 63, 30, 28), (85, 72, 115, 116), (28, 30, 0), (63, 64, 32, 30), (7, 36, 35, 5), (30, 32, 0), (73, 133, 74, 34, 33), (48, 33, 49, 64), (63, 47, 48, 64), (62, 46, 47, 63), (61, 62, 46, 45), (60, 61, 45, 44), (59, 43, 44, 60), (58, 42, 43, 59), (57, 41, 42, 58), (56, 40, 41, 57), (55, 39, 40, 56), (54, 38, 39, 55), (53, 37, 38, 54), (52, 36, 37, 53), (51, 35, 36, 52), (50, 34, 35, 51), (1, 31, 29, 27, 25, 23, 21, 19, 17, 15, 13, 11, 9, 7, 5, 3), (1, 3, 66, 135, 65), (85, 68, 71, 72), (15, 83, 126, 84, 13), (48, 67, 80, 75, 31, 1, 65, 134, 73, 33), (67, 48, 47, 68, 78), (74, 92, 102, 136), (70, 130, 129, 124), (87, 72, 71, 76), (87, 76, 81, 82), (96, 109, 108, 100), (66, 136, 102, 89), (73, 91, 110, 133), (74, 133, 110, 92), (96, 100, 111, 101), (97, 93, 101, 111), (97, 112, 104, 93), (98, 112, 97, 111, 100, 108, 99, 107), (94, 104, 112, 98), (95, 106, 107, 99), (98, 107, 106, 94), (94, 106, 105, 90), (91, 105, 106, 95), (90, 103, 104, 94), (93, 104, 103, 89), (89, 102, 101, 93), (92, 96, 101, 102), (92, 110, 109, 96), (91, 95, 109, 110), (95, 99, 108, 109), (81, 75, 88, 82), (68, 85, 77, 78), (67, 78, 77, 86), (67, 86, 79, 80), (75, 80, 79, 88), (113, 117, 118, 119, 116, 115, 120, 114), (86, 77, 119, 118), (88, 79, 117, 113), (87, 82, 114, 120), (72, 87, 120, 115), (79, 86, 118, 117), (82, 88, 113, 114), (77, 85, 116, 119), (128, 123, 142, 141), (84, 122, 129, 130), (84, 126, 125, 122), (83, 121, 125, 126), (70, 124, 131, 132), (123, 69, 132, 131), (69, 123, 128, 127), (121, 83, 127, 128), (66, 89, 103, 135), (65, 135, 103, 90), (65, 90, 105, 134), (73, 134, 105, 91), (142, 139, 147, 150), (121, 128, 141, 144), (122, 125, 137, 138), (123, 131, 139, 142), (124, 129, 143, 140), (129, 122, 138, 143), (131, 124, 140, 139), (125, 121, 144, 137), (172, 176, 171, 160, 153), (144, 141, 149, 152), (140, 143, 151, 148), (139, 140, 148, 147), (143, 138, 146, 151), (137, 144, 152, 145), (141, 142, 150, 149), (138, 137, 145, 146), (159, 154, 162, 167), (150, 158, 157, 149), (170, 174, 172, 153, 154, 146, 145), (147, 155, 158, 150), (149, 157, 160, 171, 173, 169, 152), (151, 159, 156, 148), (148, 156, 155, 147), (168, 165, 166, 163, 164, 167, 162, 161), (153, 160, 168, 161), (157, 158, 166, 165), (154, 153, 161, 162), (158, 155, 163, 166), (160, 157, 165, 168), (156, 159, 167, 164), (155, 156, 164, 163), (146, 154, 159, 151), (145, 152, 169, 175, 170), (171, 176, 182, 181), (178, 179, 187, 186), (172, 174, 177, 183), (170, 175, 179, 178), (176, 172, 183, 182), (175, 169, 184, 179), (173, 171, 181, 180), (169, 173, 180, 184), (174, 170, 178, 177), (186, 187, 192, 188, 189, 190, 191, 185), (179, 184, 192, 187), (184, 180, 188, 192), (180, 181, 189, 188), (177, 178, 186, 185), (181, 182, 190, 189), (183, 177, 185, 191), (182, 183, 191, 190)])
me_sphere.polygons.foreach_set('material_index', [1, 1, 1, 1, 1, 1, 1, 1, 1, 1, 1, 1, 1, 1, 1, 1, 1, 1, 1, 1, 1, 1, 1, 1, 1, 1, 1, 1, 1, 1, 1, 1, 1, 1, 1, 1, 1, 1, 1, 1, 1, 1, 1, 1, 1, 1, 1, 1, 1, 1, 1, 1, 1, 1, 1, 1, 1, 1, 1, 1, 1, 1, 1, 1, 1, 1, 1, 1, 1, 1, 1, 1, 1, 1, 1, 1, 1, 1, 1, 1, 1, 1, 1, 1, 1, 1, 1, 1, 1, 1, 1, 1, 1, 1, 1, 1, 1, 1, 1, 1, 1, 1, 1, 1, 1, 1, 1, 1, 1, 1, 1, 1, 1, 1, 1, 1, 1, 1, 1, 1, 1, 1, 1, 1, 1, 1, 1, 1, 1, 1, 1, 1, 1, 1, 1, 1, 1, 1, 1, 1, 1, 1, 1, 1, 1, 1, 1, 1, 1, 1, 1, 1, 1, 1, 1, 1, 1, 1, 1, 1, 1, 1, 1, 1, 1, 1, 1, 1, 1])
_uv = me_sphere.uv_layers.new(name='UVMap')
_uv.uv.foreach_set('vector', [0.6586, 0.0347, 0.6502, 0.05778, 0.6362, 0.05096, 0.646, 0.02806, 0.6362, 0.05096, 0.6218, 0.08396, 0.6067, 0.07898, 0.6124, 0.04559, 0.5971, 0.3711, 0.6515, 0.3645, 0.6578, 0.3788, 0.6362, 0.05096, 0.6124, 0.04559, 0.6181, 0.006026, 0.646, 0.02806, 0.5678, 0.2242, 0.6023, 0.1574, 0.6078, 0.1603, 0.6133, 0.1633, 0.5757, 0.2285, 0.6578, 0.3788, 0.6592, 0.4183, 0.5971, 0.3711, 0.6124, 0.04559, 0.5916, 0.0412, 0.5869, 0.01634, 0.6181, 0.006026, 0.5445, 0.2134, 0.5918, 0.07482, 0.6067, 0.07898, 0.5928, 0.1133, 0.5859, 0.1305, 0.579, 0.1476, 0.5512, 0.2163, 0.6592, 0.4183, 0.6214, 0.4231, 0.5971, 0.3711, 0.5916, 0.0412, 0.5776, 0.04085, 0.574, 0.01675, 0.5869, 0.01634, 0.6564, 0.302, 0.7728, 0.2144, 0.7803, 0.228, 0.6627, 0.3113, 0.6214, 0.4231, 0.6094, 0.4308, 0.5971, 0.3711, 0.81, 0.2198, 0.8021, 0.2017, 0.8341, 0.2025, 0.8345, 0.2198, 0.6507, 0.2941, 0.765, 0.2008, 0.7728, 0.2144, 0.6564, 0.302, 0.6094, 0.4308, 0.5905, 0.4332, 0.5971, 0.3711, 0.6431, 0.2851, 0.6994, 0.2359, 0.7135, 0.2236, 0.7276, 0.2113, 0.7557, 0.1867, 0.765, 0.2008, 0.6507, 0.2941, 0.5905, 0.4332, 0.5675, 0.4297, 0.5971, 0.3711, 0.8021, 0.2017, 0.7977, 0.1874, 0.8329, 0.1822, 0.8341, 0.2025, 0.6309, 0.2702, 0.7337, 0.1595, 0.7461, 0.174, 0.7189, 0.1998, 0.7053, 0.2128, 0.6917, 0.2257, 0.6372, 0.2774, 0.5675, 0.4297, 0.5385, 0.4043, 0.5971, 0.3711, 0.7977, 0.1874, 0.789, 0.17, 0.8137, 0.1464, 0.8329, 0.1822, 0.5385, 0.4043, 0.561, 0.3789, 0.5971, 0.3711, 0.789, 0.17, 0.7746, 0.1534, 0.7906, 0.1359, 0.8137, 0.1464, 0.7189, 0.1998, 0.7461, 0.174, 0.7557, 0.1867, 0.7276, 0.2113, 0.7232, 0.2056, 0.5358, 0.3649, 0.5547, 0.3482, 0.5971, 0.3711, 0.7746, 0.1534, 0.758, 0.135, 0.7737, 0.1179, 0.7906, 0.1359, 0.6236, 0.2637, 0.7187, 0.1465, 0.7337, 0.1595, 0.6309, 0.2702, 0.561, 0.3789, 0.5358, 0.3649, 0.5971, 0.3711, 0.758, 0.135, 0.7415, 0.1224, 0.758, 0.1067, 0.7737, 0.1179, 0.6133, 0.2552, 0.7054, 0.1357, 0.7187, 0.1465, 0.6236, 0.2637, 0.7415, 0.1224, 0.7273, 0.1064, 0.7537, 0.07818, 0.758, 0.1067, 0.6009, 0.2473, 0.6951, 0.1277, 0.7054, 0.1357, 0.6133, 0.2552, 0.5547, 0.3482, 0.5404, 0.3124, 0.5971, 0.3711, 0.7273, 0.1064, 0.7154, 0.09894, 0.727, 0.07778, 0.7537, 0.07818, 0.6009, 0.2473, 0.6951, 0.1277, 0.6796, 0.1102, 0.5928, 0.2392, 0.5404, 0.3124, 0.5814, 0.3233, 0.5971, 0.3711, 0.7154, 0.09894, 0.7023, 0.08151, 0.7167, 0.06213, 0.727, 0.07778, 0.5928, 0.2392, 0.6796, 0.1102, 0.6619, 0.1045, 0.5837, 0.2333, 0.5814, 0.3233, 0.6045, 0.3122, 0.5971, 0.3711, 0.7023, 0.08151, 0.6822, 0.07614, 0.6977, 0.05835, 0.7167, 0.06213, 0.5757, 0.2285, 0.6133, 0.1633, 0.6227, 0.147, 0.6321, 0.1307, 0.6509, 0.0981, 0.6619, 0.1045, 0.5837, 0.2333, 0.6045, 0.3122, 0.6247, 0.331, 0.5971, 0.3711, 0.6822, 0.07614, 0.6641, 0.06413, 0.6878, 0.0354, 0.6977, 0.05835, 0.6321, 0.1307, 0.6227, 0.147, 0.6227, 0.147, 0.6321, 0.1307, 0.6247, 0.331, 0.6594, 0.3236, 0.5971, 0.3711, 0.6641, 0.06413, 0.6502, 0.05778, 0.6586, 0.0347, 0.6878, 0.0354, 0.535, 0.2098, 0.5764, 0.07174, 0.5918, 0.07482, 0.5445, 0.2134, 0.6594, 0.3236, 0.6515, 0.3645, 0.5971, 0.3711, 0.6061, 0.1179, 0.5994, 0.1156, 0.5928, 0.1133, 0.6067, 0.07898, 0.6218, 0.08396, 0.6367, 0.09051, 0.6218, 0.08396, 0.6362, 0.05096, 0.6502, 0.05778, 0.6641, 0.06413, 0.6509, 0.0981, 0.6367, 0.09051, 0.6502, 0.05778, 0.6822, 0.07614, 0.6619, 0.1045, 0.6509, 0.0981, 0.6641, 0.06413, 0.7023, 0.08151, 0.6822, 0.07614, 0.6619, 0.1045, 0.6796, 0.1102, 0.7154, 0.09894, 0.7023, 0.08151, 0.6796, 0.1102, 0.6951, 0.1277, 0.7273, 0.1064, 0.7054, 0.1357, 0.6951, 0.1277, 0.7154, 0.09894, 0.7415, 0.1224, 0.7187, 0.1465, 0.7054, 0.1357, 0.7273, 0.1064, 0.758, 0.135, 0.7337, 0.1595, 0.7187, 0.1465, 0.7415, 0.1224, 0.7746, 0.1534, 0.7461, 0.174, 0.7337, 0.1595, 0.758, 0.135, 0.789, 0.17, 0.7557, 0.1867, 0.7461, 0.174, 0.7746, 0.1534, 0.7977, 0.1874, 0.765, 0.2008, 0.7557, 0.1867, 0.789, 0.17, 0.8021, 0.2017, 0.7728, 0.2144, 0.765, 0.2008, 0.7977, 0.1874, 0.81, 0.2198, 0.7803, 0.228, 0.7728, 0.2144, 0.8021, 0.2017, 0.5916, 0.0412, 0.5918, 0.07482, 0.5764, 0.07174, 0.5776, 0.04085, 0.6124, 0.04559, 0.6067, 0.07898, 0.5918, 0.07482, 0.5916, 0.0412, 0.2877, 0.5215, 0.298, 0.5256, 0.3077, 0.5266, 0.3173, 0.5235, 0.3276, 0.5175, 0.226, 0.008337, 0.2358, 0.02227, 0.2487, 0.02912, 0.2585, 0.03203, 0.2687, 0.03261, 0.2787, 0.03005, 0.2901, 0.02279, 0.2966, 0.01362, 0.2662, 0.503, 0.2731, 0.513, 0.2795, 0.5179, 0.5587, 0.2198, 0.5512, 0.2163, 0.579, 0.1476, 0.5846, 0.1497, 0.5903, 0.1519, 0.6321, 0.1307, 0.6321, 0.1307, 0.6227, 0.147, 0.6227, 0.147, 0.6372, 0.2774, 0.6917, 0.2257, 0.6955, 0.2308, 0.6994, 0.2359, 0.6431, 0.2851, 0.6367, 0.09051, 0.6195, 0.1239, 0.6109, 0.1407, 0.6023, 0.1574, 0.5678, 0.2242, 0.5587, 0.2198, 0.5903, 0.1519, 0.5982, 0.1349, 0.6061, 0.1179, 0.6218, 0.08396, 0.6195, 0.1239, 0.6367, 0.09051, 0.6509, 0.0981, 0.6321, 0.1307, 0.6258, 0.1273, 0.5928, 0.1133, 0.5928, 0.1133, 0.5859, 0.1305, 0.5859, 0.1305, 0.7276, 0.2113, 0.7135, 0.2236, 0.7135, 0.2236, 0.7276, 0.2113, 0.6133, 0.1633, 0.6227, 0.147, 0.6227, 0.147, 0.6133, 0.1633, 0.6133, 0.1633, 0.6133, 0.1633, 0.6078, 0.1603, 0.6078, 0.1603, 0.0, 0.0, 0.0, 0.0, 0.5994, 0.1156, 0.5928, 0.1133, 0.579, 0.1476, 0.5859, 0.1305, 0.5859, 0.1305, 0.579, 0.1476, 0.6061, 0.1179, 0.6061, 0.1179, 0.5994, 0.1156, 0.5994, 0.1156, 0.5928, 0.1133, 0.5994, 0.1156, 0.5994, 0.1156, 0.5928, 0.1133, 0.0, 0.0, 0.5928, 0.1133, 0.5859, 0.1305, 0.0, 0.0, 0.579, 0.1476, 0.0, 0.0, 0.0, 0.0, 0.5859, 0.1305, 0.579, 0.1476, 0.5846, 0.1497, 0.0, 0.0, 0.0, 0.0, 0.5903, 0.1519, 0.5846, 0.1497, 0.579, 0.1476, 0.5859, 0.1305, 0.5928, 0.1133, 0.5994, 0.1156, 0.6061, 0.1179, 0.5982, 0.1349, 0.0, 0.0, 0.0, 0.0, 0.5846, 0.1497, 0.5903, 0.1519, 0.0, 0.0, 0.0, 0.0, 0.5982, 0.1349, 0.6061, 0.1179, 0.5903, 0.1519, 0.5982, 0.1349, 0.0, 0.0, 0.0, 0.0, 0.0, 0.0, 0.0, 0.0, 0.5982, 0.1349, 0.5903, 0.1519, 0.6061, 0.1179, 0.5982, 0.1349, 0.0, 0.0, 0.0, 0.0, 0.5903, 0.1519, 0.5846, 0.1497, 0.0, 0.0, 0.0, 0.0, 0.0, 0.0, 0.0, 0.0, 0.5846, 0.1497, 0.579, 0.1476, 0.579, 0.1476, 0.5859, 0.1305, 0.0, 0.0, 0.0, 0.0, 0.5928, 0.1133, 0.0, 0.0, 0.0, 0.0, 0.5859, 0.1305, 0.5928, 0.1133, 0.5994, 0.1156, 0.0, 0.0, 0.0, 0.0, 0.6061, 0.1179, 0.0, 0.0, 0.0, 0.0, 0.5994, 0.1156, 0.0, 0.0, 0.6061, 0.1179, 0.5994, 0.1156, 0.0, 0.0, 0.6078, 0.1603, 0.6023, 0.1574, 0.6023, 0.1574, 0.6078, 0.1603, 0.6321, 0.1307, 0.6321, 0.1307, 0.6258, 0.1273, 0.6258, 0.1273, 0.6195, 0.1239, 0.6258, 0.1273, 0.6258, 0.1273, 0.6195, 0.1239, 0.6195, 0.1239, 0.6195, 0.1239, 0.6109, 0.1407, 0.6109, 0.1407, 0.6023, 0.1574, 0.6109, 0.1407, 0.6109, 0.1407, 0.6023, 0.1574, 0.6023, 0.1574, 0.6109, 0.1407, 0.6195, 0.1239, 0.6258, 0.1273, 0.6321, 0.1307, 0.6227, 0.147, 0.6133, 0.1633, 0.6078, 0.1603, 0.6195, 0.1239, 0.6258, 0.1273, 0.6258, 0.1273, 0.6195, 0.1239, 0.6023, 0.1574, 0.6109, 0.1407, 0.6109, 0.1407, 0.6023, 0.1574, 0.6133, 0.1633, 0.6078, 0.1603, 0.6078, 0.1603, 0.6133, 0.1633, 0.6227, 0.147, 0.6133, 0.1633, 0.6133, 0.1633, 0.6227, 0.147, 0.6109, 0.1407, 0.6195, 0.1239, 0.6195, 0.1239, 0.6109, 0.1407, 0.6078, 0.1603, 0.6023, 0.1574, 0.6023, 0.1574, 0.6078, 0.1603, 0.6258, 0.1273, 0.6321, 0.1307, 0.6321, 0.1307, 0.6258, 0.1273, 0.7053, 0.2128, 0.7189, 0.1998, 0.7189, 0.1998, 0.7053, 0.2128, 0.6994, 0.2359, 0.6994, 0.2359, 0.7135, 0.2236, 0.7135, 0.2236, 0.6994, 0.2359, 0.6955, 0.2308, 0.6955, 0.2308, 0.6994, 0.2359, 0.6917, 0.2257, 0.6917, 0.2257, 0.6955, 0.2308, 0.6955, 0.2308, 0.7276, 0.2113, 0.7276, 0.2113, 0.7232, 0.2056, 0.7232, 0.2056, 0.7189, 0.1998, 0.7189, 0.1998, 0.7232, 0.2056, 0.7232, 0.2056, 0.7189, 0.1998, 0.7189, 0.1998, 0.7053, 0.2128, 0.7053, 0.2128, 0.6917, 0.2257, 0.6917, 0.2257, 0.7053, 0.2128, 0.7053, 0.2128, 0.579, 0.1476, 0.579, 0.1476, 0.5846, 0.1497, 0.5846, 0.1497, 0.5903, 0.1519, 0.5846, 0.1497, 0.5846, 0.1497, 0.5903, 0.1519, 0.5903, 0.1519, 0.5903, 0.1519, 0.5982, 0.1349, 0.5982, 0.1349, 0.6061, 0.1179, 0.5982, 0.1349, 0.5982, 0.1349, 0.6061, 0.1179, 0.7189, 0.1998, 0.7232, 0.2056, 0.7232, 0.2056, 0.7189, 0.1998, 0.6917, 0.2257, 0.7053, 0.2128, 0.7053, 0.2128, 0.6917, 0.2257, 0.6994, 0.2359, 0.6955, 0.2308, 0.6955, 0.2308, 0.6994, 0.2359, 0.7189, 0.1998, 0.7232, 0.2056, 0.7232, 0.2056, 0.7189, 0.1998, 0.7276, 0.2113, 0.7135, 0.2236, 0.7135, 0.2236, 0.7276, 0.2113, 0.7135, 0.2236, 0.6994, 0.2359, 0.6994, 0.2359, 0.7135, 0.2236, 0.7232, 0.2056, 0.7276, 0.2113, 0.7276, 0.2113, 0.7232, 0.2056, 0.6955, 0.2308, 0.6917, 0.2257, 0.6917, 0.2257, 0.6955, 0.2308, 0.6955, 0.2308, 0.6936, 0.2282, 0.6917, 0.2257, 0.6917, 0.2257, 0.6955, 0.2308, 0.6917, 0.2257, 0.7053, 0.2128, 0.7053, 0.2128, 0.6917, 0.2257, 0.7276, 0.2113, 0.7135, 0.2236, 0.7135, 0.2236, 0.7276, 0.2113, 0.7232, 0.2056, 0.7276, 0.2113, 0.7276, 0.2113, 0.7232, 0.2056, 0.7135, 0.2236, 0.6994, 0.2359, 0.6994, 0.2359, 0.7135, 0.2236, 0.6955, 0.2308, 0.6917, 0.2257, 0.6917, 0.2257, 0.6955, 0.2308, 0.7053, 0.2128, 0.7189, 0.1998, 0.7189, 0.1998, 0.7053, 0.2128, 0.6994, 0.2359, 0.6955, 0.2308, 0.6955, 0.2308, 0.6994, 0.2359, 0.7135, 0.2236, 0.6994, 0.2359, 0.6994, 0.2359, 0.7135, 0.2236, 0.7189, 0.1998, 0.7189, 0.1998, 0.7053, 0.2128, 0.7053, 0.2128, 0.6955, 0.2308, 0.6955, 0.2308, 0.6955, 0.2308, 0.6955, 0.2308, 0.6994, 0.2359, 0.6994, 0.2359, 0.6955, 0.2308, 0.7232, 0.2056, 0.7232, 0.2056, 0.7189, 0.1998, 0.7189, 0.1998, 0.7053, 0.2128, 0.7053, 0.2128, 0.6917, 0.2257, 0.6917, 0.2257, 0.6917, 0.2257, 0.6917, 0.2257, 0.6917, 0.2257, 0.7135, 0.2236, 0.7135, 0.2236, 0.7276, 0.2113, 0.7276, 0.2113, 0.7276, 0.2113, 0.7276, 0.2113, 0.7232, 0.2056, 0.7232, 0.2056, 0.6917, 0.2257, 0.7053, 0.2128, 0.7189, 0.1998, 0.7232, 0.2056, 0.7276, 0.2113, 0.7135, 0.2236, 0.6994, 0.2359, 0.6955, 0.2308, 0.6955, 0.2308, 0.6917, 0.2257, 0.6917, 0.2257, 0.6955, 0.2308, 0.7053, 0.2128, 0.7189, 0.1998, 0.7189, 0.1998, 0.7053, 0.2128, 0.6994, 0.2359, 0.6955, 0.2308, 0.6955, 0.2308, 0.6994, 0.2359, 0.7189, 0.1998, 0.7232, 0.2056, 0.7232, 0.2056, 0.7189, 0.1998, 0.6917, 0.2257, 0.7053, 0.2128, 0.7053, 0.2128, 0.6917, 0.2257, 0.7276, 0.2113, 0.7135, 0.2236, 0.7135, 0.2236, 0.7276, 0.2113, 0.7232, 0.2056, 0.7276, 0.2113, 0.7276, 0.2113, 0.7232, 0.2056, 0.6994, 0.2359, 0.6994, 0.2359, 0.7135, 0.2236, 0.7135, 0.2236, 0.6955, 0.2308, 0.6917, 0.2257, 0.6917, 0.2257, 0.6936, 0.2282, 0.6955, 0.2308, 0.6917, 0.2257, 0.6936, 0.2282, 0.6936, 0.2282, 0.6917, 0.2257, 0.6955, 0.2308, 0.6936, 0.2282, 0.6936, 0.2282, 0.6955, 0.2308, 0.6955, 0.2308, 0.6955, 0.2308, 0.6955, 0.2308, 0.6955, 0.2308, 0.6955, 0.2308, 0.6936, 0.2282, 0.6936, 0.2282, 0.6955, 0.2308, 0.6936, 0.2282, 0.6955, 0.2308, 0.6955, 0.2308, 0.6936, 0.2282, 0.6936, 0.2282, 0.6917, 0.2257, 0.6917, 0.2257, 0.6936, 0.2282, 0.6917, 0.2257, 0.6917, 0.2257, 0.6917, 0.2257, 0.6917, 0.2257, 0.6917, 0.2257, 0.6917, 0.2257, 0.6917, 0.2257, 0.6917, 0.2257, 0.6955, 0.2308, 0.6955, 0.2308, 0.6955, 0.2308, 0.6955, 0.2308, 0.6955, 0.2308, 0.6936, 0.2282, 0.6917, 0.2257, 0.6917, 0.2257, 0.6917, 0.2257, 0.6936, 0.2282, 0.6955, 0.2308, 0.6955, 0.2308, 0.6936, 0.2282, 0.6917, 0.2257, 0.6917, 0.2257, 0.6936, 0.2282, 0.6917, 0.2257, 0.6917, 0.2257, 0.6917, 0.2257, 0.6917, 0.2257, 0.6917, 0.2257, 0.6917, 0.2257, 0.6917, 0.2257, 0.6917, 0.2257, 0.6955, 0.2308, 0.6955, 0.2308, 0.6955, 0.2308, 0.6955, 0.2308, 0.6917, 0.2257, 0.6936, 0.2282, 0.6936, 0.2282, 0.6917, 0.2257, 0.6955, 0.2308, 0.6955, 0.2308, 0.6955, 0.2308, 0.6955, 0.2308, 0.6936, 0.2282, 0.6955, 0.2308, 0.6955, 0.2308, 0.6936, 0.2282])
me_sphere.materials.append(mat_material_001)
me_sphere.materials.append(mat_material)
me_sphere.use_remesh_preserve_volume = False
me_sphere.use_remesh_preserve_attributes = False
me_sphere.use_mirror_vertex_groups = False
me_sphere.update()

# ---- objects
ob_sphere_002 = bpy.data.objects.new('Sphere.002', me_sphere_002)
ob_sphere_001 = bpy.data.objects.new('Sphere.001', me_sphere_001)
ob_point_003 = bpy.data.objects.new('Point.003', light_point_003)
ob_point_002 = bpy.data.objects.new('Point.002', light_point_002)
ob_point_001 = bpy.data.objects.new('Point.001', light_point_001)
ob_point = bpy.data.objects.new('Point', light_point)
ob_sphere = bpy.data.objects.new('Sphere', me_sphere)
ob_camera = bpy.data.objects.new('Camera', cam_camera)

# ---- transforms, parenting, visibility, modifiers, constraints
ob_sphere_002.location = (0.0, 0.0, 6.261)
ob_sphere_002.scale = (3.0, 3.0, 3.0)
ob_sphere_002.lineart.crease_threshold = 0.0
ob_sphere_001.location = (0.0008295, 2.736e-09, 6.06)
ob_sphere_001.scale = (3.0, 3.0, 3.0)
ob_sphere_001.lineart.crease_threshold = 0.0
ob_point_003.location = (0.4907, -8.366, 5.801)
ob_point_003.lineart.crease_threshold = 0.0
ob_point_002.location = (1.837, 8.907, 0.6975)
ob_point_002.hide_viewport = True
ob_point_002.lineart.crease_threshold = 0.0
ob_point_001.location = (-3.083, -13.15, 2.841)
ob_point_001.hide_viewport = True
ob_point_001.lineart.crease_threshold = 0.0
ob_point.location = (1.837, -5.581, 15.39)
ob_point.hide_viewport = True
ob_point.lineart.crease_threshold = 0.0
ob_sphere.location = (0.0, 0.0, 6.0)
ob_sphere.scale = (3.0, 3.0, 3.0)
ob_sphere.lineart.crease_threshold = 0.0
ob_camera.location = (7.481, -6.508, 5.344)
ob_camera.rotation_euler = (1.109, 0.0, 0.8149)
ob_camera.lock_rotations_4d = False
ob_camera.empty_display_type = 'ARROWS'
ob_camera.color = (0.0, 0.0, 0.0, 0.0)
ob_camera.display_type = 'WIRE'
ob_camera.lineart.crease_threshold = 0.0

# ---- collection membership
col_collection_1.objects.link(ob_sphere_002)
col_collection_1.objects.link(ob_sphere_001)
col_collection_1.objects.link(ob_point_003)
col_collection_1.objects.link(ob_point_002)
col_collection_1.objects.link(ob_point_001)
col_collection_1.objects.link(ob_point)
col_collection_1.objects.link(ob_sphere)
col_collection_1.objects.link(ob_camera)

# ---- scene / render settings (as saved in the file)
scene.camera = ob_camera
scene.frame_start = 1; scene.frame_end = 250; scene.frame_set(0)
scene.render.engine = 'BLENDER_EEVEE_NEXT'
scene.render.resolution_percentage = 50
scene.render.dither_intensity = 0.0
scene.cycles.use_denoising = False
scene.cycles.samples = 128
scene.cycles.sampling_pattern = 'TABULATED_SOBOL'
scene.cycles.use_adaptive_sampling = False
scene.cycles.use_light_tree = False
scene.cycles.blur_glossy = 0.0
scene.cycles.sample_clamp_indirect = 0.0
scene.view_settings.view_transform = 'Standard'
bpy.context.view_layer.update()
